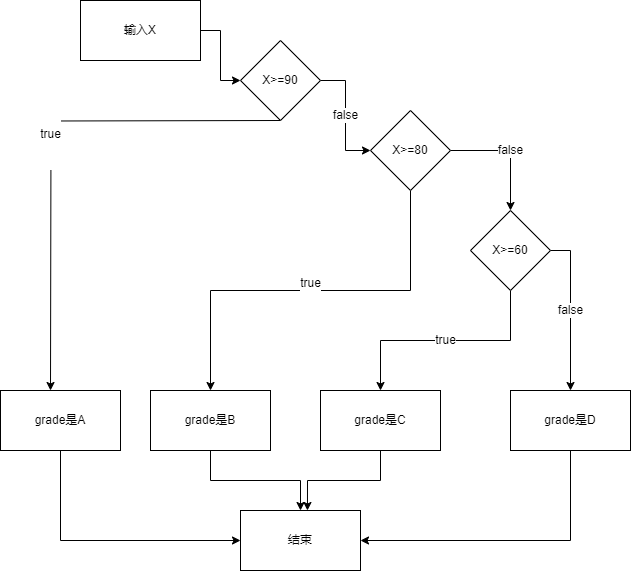

The diagram above was exported from draw.io. Its source (the exported page's mxGraphModel, read from the mxfile embedded in the PNG):
<mxGraphModel dx="1533" dy="592" grid="1" gridSize="10" guides="1" tooltips="1" connect="1" arrows="1" fold="1" page="1" pageScale="1" pageWidth="827" pageHeight="1169" math="0" shadow="0">
  <root>
    <mxCell id="0" />
    <mxCell id="1" parent="0" />
    <mxCell id="K-kuCfszIfUeIke1pinh-3" value="" style="edgeStyle=orthogonalEdgeStyle;rounded=0;orthogonalLoop=1;jettySize=auto;html=1;" edge="1" parent="1" source="K-kuCfszIfUeIke1pinh-1" target="K-kuCfszIfUeIke1pinh-2">
      <mxGeometry relative="1" as="geometry" />
    </mxCell>
    <mxCell id="K-kuCfszIfUeIke1pinh-1" value="输入X" style="rounded=0;whiteSpace=wrap;html=1;" vertex="1" parent="1">
      <mxGeometry x="30" y="230" width="120" height="60" as="geometry" />
    </mxCell>
    <mxCell id="K-kuCfszIfUeIke1pinh-7" value="false" style="edgeStyle=orthogonalEdgeStyle;rounded=0;orthogonalLoop=1;jettySize=auto;html=1;" edge="1" parent="1" source="K-kuCfszIfUeIke1pinh-2" target="K-kuCfszIfUeIke1pinh-6">
      <mxGeometry relative="1" as="geometry" />
    </mxCell>
    <mxCell id="K-kuCfszIfUeIke1pinh-30" value="&#10;&lt;span style=&quot;color: rgb(0, 0, 0); font-family: Helvetica; font-size: 11px; font-style: normal; font-variant-ligatures: normal; font-variant-caps: normal; font-weight: 400; letter-spacing: normal; orphans: 2; text-align: center; text-indent: 0px; text-transform: none; white-space: nowrap; widows: 2; word-spacing: 0px; -webkit-text-stroke-width: 0px; background-color: rgb(255, 255, 255); text-decoration-thickness: initial; text-decoration-style: initial; text-decoration-color: initial; display: inline !important; float: none;&quot;&gt;true&lt;/span&gt;&#10;&#10;" style="edgeStyle=orthogonalEdgeStyle;rounded=0;orthogonalLoop=1;jettySize=auto;html=1;exitX=0.5;exitY=1;exitDx=0;exitDy=0;entryX=0.5;entryY=0;entryDx=0;entryDy=0;" edge="1" parent="1">
      <mxGeometry relative="1" as="geometry">
        <mxPoint x="230" y="350" as="sourcePoint" />
        <mxPoint y="620" as="targetPoint" />
      </mxGeometry>
    </mxCell>
    <mxCell id="K-kuCfszIfUeIke1pinh-2" value="X&amp;gt;=90" style="rhombus;whiteSpace=wrap;html=1;rounded=0;" vertex="1" parent="1">
      <mxGeometry x="190" y="270" width="80" height="80" as="geometry" />
    </mxCell>
    <mxCell id="K-kuCfszIfUeIke1pinh-26" style="edgeStyle=orthogonalEdgeStyle;rounded=0;orthogonalLoop=1;jettySize=auto;html=1;exitX=0.5;exitY=1;exitDx=0;exitDy=0;entryX=0;entryY=0.5;entryDx=0;entryDy=0;" edge="1" parent="1" source="K-kuCfszIfUeIke1pinh-4" target="K-kuCfszIfUeIke1pinh-25">
      <mxGeometry relative="1" as="geometry" />
    </mxCell>
    <mxCell id="K-kuCfszIfUeIke1pinh-4" value="grade是A" style="rounded=0;whiteSpace=wrap;html=1;" vertex="1" parent="1">
      <mxGeometry x="-50" y="620" width="120" height="60" as="geometry" />
    </mxCell>
    <mxCell id="K-kuCfszIfUeIke1pinh-13" value="false" style="edgeStyle=orthogonalEdgeStyle;rounded=0;orthogonalLoop=1;jettySize=auto;html=1;" edge="1" parent="1" source="K-kuCfszIfUeIke1pinh-6" target="K-kuCfszIfUeIke1pinh-12">
      <mxGeometry relative="1" as="geometry" />
    </mxCell>
    <mxCell id="K-kuCfszIfUeIke1pinh-31" value="&#10;&lt;span style=&quot;color: rgb(0, 0, 0); font-family: Helvetica; font-size: 11px; font-style: normal; font-variant-ligatures: normal; font-variant-caps: normal; font-weight: 400; letter-spacing: normal; orphans: 2; text-align: center; text-indent: 0px; text-transform: none; white-space: nowrap; widows: 2; word-spacing: 0px; -webkit-text-stroke-width: 0px; background-color: rgb(255, 255, 255); text-decoration-thickness: initial; text-decoration-style: initial; text-decoration-color: initial; display: inline !important; float: none;&quot;&gt;true&lt;/span&gt;&#10;&#10;" style="edgeStyle=orthogonalEdgeStyle;rounded=0;orthogonalLoop=1;jettySize=auto;html=1;exitX=0.5;exitY=1;exitDx=0;exitDy=0;entryX=0.5;entryY=0;entryDx=0;entryDy=0;" edge="1" parent="1" source="K-kuCfszIfUeIke1pinh-6" target="K-kuCfszIfUeIke1pinh-8">
      <mxGeometry relative="1" as="geometry" />
    </mxCell>
    <mxCell id="K-kuCfszIfUeIke1pinh-6" value="X&amp;gt;=80" style="rhombus;whiteSpace=wrap;html=1;rounded=0;" vertex="1" parent="1">
      <mxGeometry x="320" y="340" width="80" height="80" as="geometry" />
    </mxCell>
    <mxCell id="K-kuCfszIfUeIke1pinh-27" style="edgeStyle=orthogonalEdgeStyle;rounded=0;orthogonalLoop=1;jettySize=auto;html=1;exitX=0.5;exitY=1;exitDx=0;exitDy=0;" edge="1" parent="1" source="K-kuCfszIfUeIke1pinh-8" target="K-kuCfszIfUeIke1pinh-25">
      <mxGeometry relative="1" as="geometry" />
    </mxCell>
    <mxCell id="K-kuCfszIfUeIke1pinh-8" value="grade是B" style="whiteSpace=wrap;html=1;rounded=0;" vertex="1" parent="1">
      <mxGeometry x="100" y="620" width="120" height="60" as="geometry" />
    </mxCell>
    <mxCell id="K-kuCfszIfUeIke1pinh-32" value="true" style="edgeStyle=orthogonalEdgeStyle;rounded=0;orthogonalLoop=1;jettySize=auto;html=1;exitX=0.5;exitY=1;exitDx=0;exitDy=0;entryX=0.5;entryY=0;entryDx=0;entryDy=0;" edge="1" parent="1" source="K-kuCfszIfUeIke1pinh-12" target="K-kuCfszIfUeIke1pinh-14">
      <mxGeometry relative="1" as="geometry" />
    </mxCell>
    <mxCell id="K-kuCfszIfUeIke1pinh-33" value="false" style="edgeStyle=orthogonalEdgeStyle;rounded=0;orthogonalLoop=1;jettySize=auto;html=1;exitX=1;exitY=0.5;exitDx=0;exitDy=0;entryX=0.5;entryY=0;entryDx=0;entryDy=0;" edge="1" parent="1" source="K-kuCfszIfUeIke1pinh-12" target="K-kuCfszIfUeIke1pinh-16">
      <mxGeometry relative="1" as="geometry" />
    </mxCell>
    <mxCell id="K-kuCfszIfUeIke1pinh-12" value="X&amp;gt;=60" style="rhombus;whiteSpace=wrap;html=1;rounded=0;" vertex="1" parent="1">
      <mxGeometry x="420" y="440" width="80" height="80" as="geometry" />
    </mxCell>
    <mxCell id="K-kuCfszIfUeIke1pinh-14" value="grade是C" style="whiteSpace=wrap;html=1;rounded=0;" vertex="1" parent="1">
      <mxGeometry x="270" y="620" width="120" height="60" as="geometry" />
    </mxCell>
    <mxCell id="K-kuCfszIfUeIke1pinh-29" style="edgeStyle=orthogonalEdgeStyle;rounded=0;orthogonalLoop=1;jettySize=auto;html=1;exitX=0.5;exitY=1;exitDx=0;exitDy=0;entryX=1;entryY=0.5;entryDx=0;entryDy=0;" edge="1" parent="1" source="K-kuCfszIfUeIke1pinh-16" target="K-kuCfszIfUeIke1pinh-25">
      <mxGeometry relative="1" as="geometry" />
    </mxCell>
    <mxCell id="K-kuCfszIfUeIke1pinh-16" value="grade是D" style="whiteSpace=wrap;html=1;rounded=0;" vertex="1" parent="1">
      <mxGeometry x="460" y="620" width="120" height="60" as="geometry" />
    </mxCell>
    <mxCell id="K-kuCfszIfUeIke1pinh-25" value="结束" style="rounded=0;whiteSpace=wrap;html=1;" vertex="1" parent="1">
      <mxGeometry x="190" y="740" width="120" height="60" as="geometry" />
    </mxCell>
    <mxCell id="K-kuCfszIfUeIke1pinh-28" style="edgeStyle=orthogonalEdgeStyle;rounded=0;orthogonalLoop=1;jettySize=auto;html=1;exitX=0.5;exitY=1;exitDx=0;exitDy=0;entryX=0.558;entryY=0;entryDx=0;entryDy=0;entryPerimeter=0;" edge="1" parent="1" source="K-kuCfszIfUeIke1pinh-14" target="K-kuCfszIfUeIke1pinh-25">
      <mxGeometry relative="1" as="geometry" />
    </mxCell>
  </root>
</mxGraphModel>